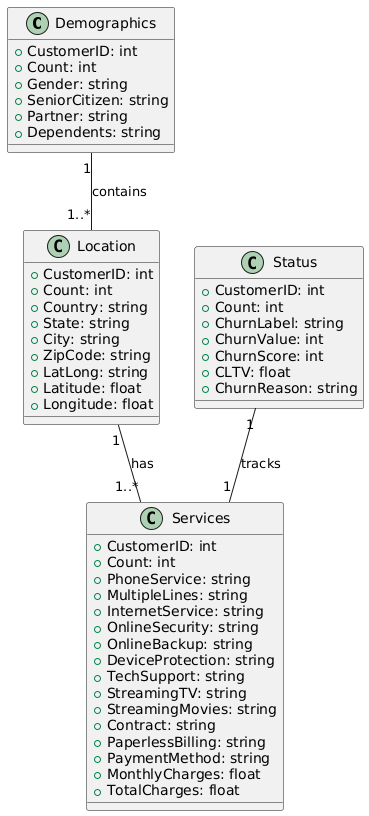

The diagram above was rendered by PlantUML. Its source (embedded in the PNG):
@startuml
class Demographics {
    + CustomerID: int
    + Count: int
    + Gender: string
    + SeniorCitizen: string
    + Partner: string
    + Dependents: string
}

class Location {
    + CustomerID: int
    + Count: int
    + Country: string
    + State: string
    + City: string
    + ZipCode: string
    + LatLong: string
    + Latitude: float
    + Longitude: float
}

class Services {
    + CustomerID: int
    + Count: int
    + PhoneService: string
    + MultipleLines: string
    + InternetService: string
    + OnlineSecurity: string
    + OnlineBackup: string
    + DeviceProtection: string
    + TechSupport: string
    + StreamingTV: string
    + StreamingMovies: string
    + Contract: string
    + PaperlessBilling: string
    + PaymentMethod: string
    + MonthlyCharges: float
    + TotalCharges: float
}

class Status {
    + CustomerID: int
    + Count: int
    + ChurnLabel: string
    + ChurnValue: int
    + ChurnScore: int
    + CLTV: float
    + ChurnReason: string
}

' Relationships
Demographics "1" -- "1..*" Location : contains
Location "1" -- "1..*" Services : has
Status "1" -- "1" Services : tracks
@enduml